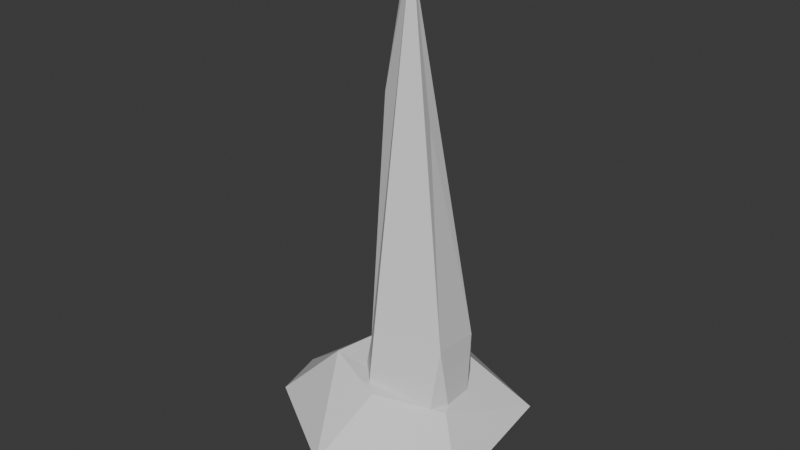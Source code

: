 # Source: ice_spykes.blend  (saved by Blender 5.0.119; exported with 4.5.12 LTS)
import bpy
from mathutils import Matrix  # noqa: F401  (used for matrix-valued properties, if any)

bpy.ops.wm.read_factory_settings(use_empty=True)
scene = bpy.context.scene
scene.name = 'Scene'

# ---- world
world_world = bpy.data.worlds.new('World'); scene.world = world_world
world_world.use_nodes = True; world_world.node_tree.nodes.clear()
_N = world_world.node_tree.nodes; _L = world_world.node_tree.links
n0 = _N.new('ShaderNodeOutputWorld'); n0.name = 'World Output'; n0.location = (300, 300)
n1 = _N.new('ShaderNodeBackground'); n1.name = 'Background'; n1.location = (10, 300)
n1.inputs[0].default_value = (0.05088, 0.05088, 0.05088, 1.0)
_L.new(n1.outputs[0], n0.inputs[0])
n0.is_active_output = True
world_world.color = (0.05088, 0.05088, 0.05088)
world_world.use_sun_shadow = False
world_world.sun_shadow_jitter_overblur = 0.0

# ---- meshes
me_cylinder = bpy.data.meshes.new('Cylinder')
me_cylinder.from_pydata([(0.0, 1.0, -1.0), (4.672e-09, 0.05934, 7.235), (0.5, 0.866, -1.0), (0.02967, 0.05139, 7.235), (0.866, 0.5, -1.0), (0.05139, 0.02967, 7.235), (1.0, 0.0, -1.0), (0.05934, -4.672e-09, 7.235), (0.866, -0.5, -1.0), (0.05139, -0.02967, 7.235), (0.5, -0.866, -1.0), (0.02967, -0.05139, 7.235), (0.0, -1.0, -1.0), (4.672e-09, -0.05934, 7.235), (-0.5, -0.866, -1.0), (-0.02967, -0.05139, 7.235), (-0.866, -0.5, -1.0), (-0.05139, -0.02967, 7.235), (-1.0, 0.0, -1.0), (-0.05934, -4.672e-09, 7.235), (-0.866, 0.5, -1.0), (-0.05139, 0.02967, 7.235), (-0.5, 0.866, -1.0), (-0.02967, 0.05139, 7.235), (0.2148, 0.7312, 1.353), (0.5804, 0.6333, 1.353), (0.8481, 0.3656, 1.353), (0.946, -1.335e-09, 1.353), (0.8481, -0.3656, 1.353), (0.5804, -0.6333, 1.353), (0.2148, -0.7312, 1.353), (-0.1508, -0.6333, 1.353), (-0.4185, -0.3656, 1.353), (-0.5164, -1.335e-09, 1.353), (-0.4185, 0.3656, 1.353), (-0.1508, 0.6333, 1.353), (-0.02929, 0.3953, 4.294), (0.1684, 0.3423, 4.294), (0.313, 0.1976, 4.294), (0.366, -3.004e-09, 4.294), (0.313, -0.1976, 4.294), (0.1684, -0.3423, 4.294), (-0.02929, -0.3953, 4.294), (-0.2269, -0.3423, 4.294), (-0.3716, -0.1976, 4.294), (-0.4246, -3.004e-09, 4.294), (-0.3716, 0.1976, 4.294), (-0.2269, 0.3423, 4.294)], [], [(36, 1, 3, 37), (37, 3, 5, 38), (38, 5, 7, 39), (39, 7, 9, 40), (40, 9, 11, 41), (41, 11, 13, 42), (42, 13, 15, 43), (43, 15, 17, 44), (44, 17, 19, 45), (45, 19, 21, 46), (3, 1, 23, 21, 19, 17, 15, 13, 11, 9, 7, 5), (46, 21, 23, 47), (47, 23, 1, 36), (0, 2, 4, 6, 8, 10, 12, 14, 16, 18, 20, 22), (22, 35, 24, 0), (20, 34, 35, 22), (18, 33, 34, 20), (16, 32, 33, 18), (14, 31, 32, 16), (12, 30, 31, 14), (10, 29, 30, 12), (8, 28, 29, 10), (6, 27, 28, 8), (4, 26, 27, 6), (2, 25, 26, 4), (0, 24, 25, 2), (35, 47, 36, 24), (34, 46, 47, 35), (33, 45, 46, 34), (32, 44, 45, 33), (31, 43, 44, 32), (30, 42, 43, 31), (29, 41, 42, 30), (28, 40, 41, 29), (27, 39, 40, 28), (26, 38, 39, 27), (25, 37, 38, 26), (24, 36, 37, 25)])
_uv = me_cylinder.uv_layers.new(name='UVMap')
_uv.uv.foreach_set('vector', [1.054, 0.8217, 1.0, 1.0, 0.9167, 1.0, 0.9704, 0.8217, 0.9704, 0.8217, 0.9167, 1.0, 0.8333, 1.0, 0.8726, 0.8222, 0.8726, 0.8222, 0.8333, 1.0, 0.75, 1.0, 0.75, 0.8226, 0.75, 0.8226, 0.75, 1.0, 0.6667, 1.0, 0.6274, 0.8222, 0.6274, 0.8222, 0.6667, 1.0, 0.5833, 1.0, 0.5296, 0.8217, 0.5296, 0.8217, 0.5833, 1.0, 0.5, 1.0, 0.4462, 0.8212, 0.4462, 0.8212, 0.5, 1.0, 0.4167, 1.0, 0.3772, 0.8209, 0.3772, 0.8209, 0.4167, 1.0, 0.3333, 1.0, 0.3189, 0.8208, 0.3189, 0.8208, 0.3333, 1.0, 0.25, 1.0, 0.25, 0.8208, 0.25, 0.8208, 0.25, 1.0, 0.1667, 1.0, 0.1811, 0.8208, 0.37, 0.4578, 0.25, 0.49, 0.13, 0.4578, 0.04215, 0.37, 0.01, 0.25, 0.04215, 0.13, 0.13, 0.04215, 0.25, 0.01, 0.37, 0.04215, 0.4578, 0.13, 0.49, 0.25, 0.4578, 0.37, 0.1811, 0.8208, 0.1667, 1.0, 0.08333, 1.0, 0.1228, 0.8209, 0.1228, 0.8209, 0.08333, 1.0, 7.451e-08, 1.0, 0.05382, 0.8212, 0.75, 0.49, 0.87, 0.4578, 0.9578, 0.37, 0.99, 0.25, 0.9578, 0.13, 0.87, 0.04215, 0.75, 0.01, 0.63, 0.04215, 0.5422, 0.13, 0.51, 0.25, 0.5422, 0.37, 0.63, 0.4578, 0.08333, 0.5, 0.08333, 0.6429, 7.451e-08, 0.6429, 7.451e-08, 0.5, 0.1667, 0.5, 0.1667, 0.6429, 0.08333, 0.6429, 0.08333, 0.5, 0.25, 0.5, 0.25, 0.6429, 0.1667, 0.6429, 0.1667, 0.5, 0.3333, 0.5, 0.3333, 0.6429, 0.25, 0.6429, 0.25, 0.5, 0.4167, 0.5, 0.4167, 0.6429, 0.3333, 0.6429, 0.3333, 0.5, 0.5, 0.5, 0.5, 0.6429, 0.4167, 0.6429, 0.4167, 0.5, 0.5833, 0.5, 0.5833, 0.6429, 0.5, 0.6429, 0.5, 0.5, 0.6667, 0.5, 0.6667, 0.6429, 0.5833, 0.6429, 0.5833, 0.5, 0.75, 0.5, 0.75, 0.6429, 0.6667, 0.6429, 0.6667, 0.5, 0.8333, 0.5, 0.8333, 0.6429, 0.75, 0.6429, 0.75, 0.5, 0.9167, 0.5, 0.9167, 0.6429, 0.8333, 0.6429, 0.8333, 0.5, 1.0, 0.5, 1.0, 0.6429, 0.9167, 0.6429, 0.9167, 0.5, 0.08333, 0.6429, 0.1228, 0.8209, 0.05382, 0.8212, 7.451e-08, 0.6429, 0.1667, 0.6429, 0.1811, 0.8208, 0.1228, 0.8209, 0.08333, 0.6429, 0.25, 0.6429, 0.25, 0.8208, 0.1811, 0.8208, 0.1667, 0.6429, 0.3333, 0.6429, 0.3189, 0.8208, 0.25, 0.8208, 0.25, 0.6429, 0.4167, 0.6429, 0.3772, 0.8209, 0.3189, 0.8208, 0.3333, 0.6429, 0.5, 0.6429, 0.4462, 0.8212, 0.3772, 0.8209, 0.4167, 0.6429, 0.5833, 0.6429, 0.5296, 0.8217, 0.4462, 0.8212, 0.5, 0.6429, 0.6667, 0.6429, 0.6274, 0.8222, 0.5296, 0.8217, 0.5833, 0.6429, 0.75, 0.6429, 0.75, 0.8226, 0.6274, 0.8222, 0.6667, 0.6429, 0.8333, 0.6429, 0.8726, 0.8222, 0.75, 0.8226, 0.75, 0.6429, 0.9167, 0.6429, 0.9704, 0.8217, 0.8726, 0.8222, 0.8333, 0.6429, 1.0, 0.6429, 1.054, 0.8217, 0.9704, 0.8217, 0.9167, 0.6429])
me_cylinder.update()
me_cylinder_001 = bpy.data.meshes.new('Cylinder.001')
me_cylinder_001.from_pydata([(-4.158e-09, 1.837, 0.0), (0.0, 1.0, 0.8832), (0.9186, 1.591, -0.006662), (0.5, 0.866, 0.7258), (1.591, 0.9186, -0.03435), (0.866, 0.5, 0.6375), (1.837, 4.158e-09, -0.03435), (1.0, 0.0, 0.6375), (1.591, -0.9186, -0.03435), (0.866, -0.5, 0.6375), (0.9186, -1.591, -0.006662), (0.5, -0.866, 0.7258), (-4.158e-09, -1.837, 0.0), (0.0, -1.0, 0.8832), (-0.9186, -1.591, 0.0), (-0.5, -0.866, 0.9852), (-1.803, -0.9186, 0.0), (-0.866, -0.5, 1.0), (-2.049, 4.158e-09, 0.0), (-1.0, 0.0, 1.0), (-1.803, 0.9186, 0.0), (-0.866, 0.5, 1.0), (-0.9186, 1.591, 0.0), (-0.5, 0.866, 0.9852), (-0.1907, 1.419, 0.4939), (0.5186, 1.229, 0.3669), (1.095, 0.7431, 0.3057), (1.317, -0.003419, 0.2933), (1.123, -0.7533, 0.289), (0.5186, -1.229, 0.3669), (-0.1907, -1.419, 0.4939), (-0.9, -1.229, 0.5), (-1.419, -0.7093, 0.5), (-1.609, 2.079e-09, 0.5), (-1.419, 0.7093, 0.5), (-0.9, 1.229, 0.5)], [], [(24, 1, 3, 25), (25, 3, 5, 26), (26, 5, 7, 27), (27, 7, 9, 28), (28, 9, 11, 29), (29, 11, 13, 30), (30, 13, 15, 31), (31, 15, 17, 32), (32, 17, 19, 33), (33, 19, 21, 34), (3, 1, 23, 21, 19, 17, 15, 13, 11, 9, 7, 5), (34, 21, 23, 35), (35, 23, 1, 24), (0, 2, 4, 6, 8, 10, 12, 14, 16, 18, 20, 22), (22, 35, 24, 0), (20, 34, 35, 22), (18, 33, 34, 20), (16, 32, 33, 18), (14, 31, 32, 16), (12, 30, 31, 14), (10, 29, 30, 12), (8, 28, 29, 10), (6, 27, 28, 8), (4, 26, 27, 6), (2, 25, 26, 4), (0, 24, 25, 2)])
_uv = me_cylinder_001.uv_layers.new(name='UVMap')
_uv.uv.foreach_set('vector', [1.021, 0.7621, 1.0, 1.0, 0.9167, 1.0, 0.9374, 0.7621, 0.9374, 0.7621, 0.9167, 1.0, 0.8333, 1.0, 0.8478, 0.783, 0.8478, 0.783, 0.8333, 1.0, 0.75, 1.0, 0.75, 0.795, 0.75, 0.795, 0.75, 1.0, 0.6667, 1.0, 0.6522, 0.783, 0.6522, 0.783, 0.6667, 1.0, 0.5833, 1.0, 0.5626, 0.7621, 0.5626, 0.7621, 0.5833, 1.0, 0.5, 1.0, 0.4789, 0.7379, 0.4789, 0.7379, 0.5, 1.0, 0.4167, 1.0, 0.4007, 0.717, 0.4007, 0.717, 0.4167, 1.0, 0.3333, 1.0, 0.3262, 0.705, 0.3262, 0.705, 0.3333, 1.0, 0.25, 1.0, 0.25, 0.705, 0.25, 0.705, 0.25, 1.0, 0.1667, 1.0, 0.1738, 0.705, 0.37, 0.4578, 0.25, 0.49, 0.13, 0.4578, 0.04215, 0.37, 0.01, 0.25, 0.04215, 0.13, 0.13, 0.04215, 0.25, 0.01, 0.37, 0.04215, 0.4578, 0.13, 0.49, 0.25, 0.4578, 0.37, 0.1738, 0.705, 0.1667, 1.0, 0.08333, 1.0, 0.0993, 0.717, 0.0993, 0.717, 0.08333, 1.0, 7.451e-08, 1.0, 0.02106, 0.7379, 0.75, 0.49, 0.87, 0.4578, 0.9578, 0.37, 0.99, 0.25, 0.9578, 0.13, 0.87, 0.04215, 0.75, 0.01, 0.63, 0.04215, 0.5422, 0.13, 0.51, 0.25, 0.5422, 0.37, 0.63, 0.4578, 0.08333, 0.5, 0.0993, 0.717, 0.02106, 0.7379, 7.451e-08, 0.5, 0.1667, 0.5, 0.1738, 0.705, 0.0993, 0.717, 0.08333, 0.5, 0.25, 0.5, 0.25, 0.705, 0.1738, 0.705, 0.1667, 0.5, 0.3333, 0.5, 0.3262, 0.705, 0.25, 0.705, 0.25, 0.5, 0.4167, 0.5, 0.4007, 0.717, 0.3262, 0.705, 0.3333, 0.5, 0.5, 0.5, 0.4789, 0.7379, 0.4007, 0.717, 0.4167, 0.5, 0.5833, 0.5, 0.5626, 0.7621, 0.4789, 0.7379, 0.5, 0.5, 0.6667, 0.5, 0.6522, 0.783, 0.5626, 0.7621, 0.5833, 0.5, 0.75, 0.5, 0.75, 0.795, 0.6522, 0.783, 0.6667, 0.5, 0.8333, 0.5, 0.8478, 0.783, 0.75, 0.795, 0.75, 0.5, 0.9167, 0.5, 0.9374, 0.7621, 0.8478, 0.783, 0.8333, 0.5, 1.0, 0.5, 1.021, 0.7621, 0.9374, 0.7621, 0.9167, 0.5])
me_cylinder_001.update()

# ---- objects
ob_spyke1 = bpy.data.objects.new('Spyke1', me_cylinder)
ob_groundice = bpy.data.objects.new('GroundIce', me_cylinder_001)

# ---- transforms, parenting, visibility, modifiers, constraints
ob_spyke1.location = (0.0, 0.0, 0.0)
_m = ob_spyke1.modifiers.new('Decimate', 'DECIMATE')
_m.ratio = 0.3
ob_groundice.location = (0.0, 0.0, 0.0)
_m = ob_groundice.modifiers.new('Decimate', 'DECIMATE')
_m.ratio = 0.3

# ---- collection membership
scene.collection.objects.link(ob_spyke1)
scene.collection.objects.link(ob_groundice)

# ---- scene / render settings (as saved in the file)
scene.frame_start = 1; scene.frame_end = 250; scene.frame_set(30)
scene.render.engine = 'CYCLES'
scene.render.image_settings.file_format = 'OPEN_EXR'
scene.render.image_settings.color_depth = '16'
scene.render.image_settings.quality = 100
scene.render.image_settings.exr_codec = 'DWAA'
scene.render.resolution_percentage = 50
scene.render.fps = 30
scene.render.use_motion_blur = True
scene.render.bake_bias = 0.0
scene.render.bake_samples = 0
scene.render.use_simplify = True
scene.render.simplify_subdivision_render = 2
scene.render.use_persistent_data = True
scene.cycles.samples = 500
scene.cycles.auto_scrambling_distance = True
scene.cycles.caustics_reflective = False
scene.cycles.caustics_refractive = False
scene.cycles.max_bounces = 5
scene.cycles.diffuse_bounces = 1
scene.cycles.transmission_bounces = 8
scene.cycles.volume_bounces = 2
scene.cycles.use_animated_seed = True
scene.cycles.debug_bvh_time_steps = 2
scene.cycles.use_camera_cull = True
scene.cycles.use_distance_cull = True
scene.cycles.texture_limit_render = '2048'
scene.cycles.use_fast_gi = True
scene.cycles.ao_bounces = 2
scene.cycles.ao_bounces_render = 2
scene.eevee.ray_tracing_options.trace_max_roughness = 0.0
bpy.context.view_layer.update()

# ---- added for rendering (the .blend has no active camera and no usable light): camera, sun
cam_auto = bpy.data.cameras.new('AutoCamera')
cam_auto.lens = 50.0
cam_auto.sensor_width = 36.0
cam_auto.clip_end = 1000.0
ob_auto_camera = bpy.data.objects.new('AutoCamera', cam_auto)
scene.collection.objects.link(ob_auto_camera)
ob_auto_camera.location = (8.84478, -10.8474, 10.352)
ob_auto_camera.rotation_euler = (1.09748, -7.21219e-08, 0.694738)
scene.camera = ob_auto_camera
light_auto_sun = bpy.data.lights.new('AutoSun', 'SUN')
light_auto_sun.energy = 3.0
light_auto_sun.angle = 0.0523599
ob_auto_sun = bpy.data.objects.new('AutoSun', light_auto_sun)
scene.collection.objects.link(ob_auto_sun)
ob_auto_sun.rotation_euler = (0.872665, 0.174533, 0.523599)
bpy.context.view_layer.update()
